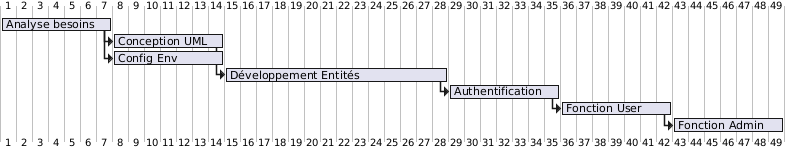

The diagram above was rendered by PlantUML. Its source (embedded in the PNG):
@startgantt
[Analyse besoins] lasts 1 week  
[Conception UML] lasts 1 week and starts at [Analyse besoins]'s end  
[Config Env] lasts 1 week and starts at [Analyse besoins]'s end  

[Développement Entités] lasts 2 weeks and starts at [Conception UML]'s end  
[Authentification] lasts 1 week and starts at [Développement Entités]'s end  
[Fonction User] lasts 1 week and starts at [Authentification]'s end  
[Fonction Admin] lasts 1 week and starts at [Fonction User]'s end  

@endgantt